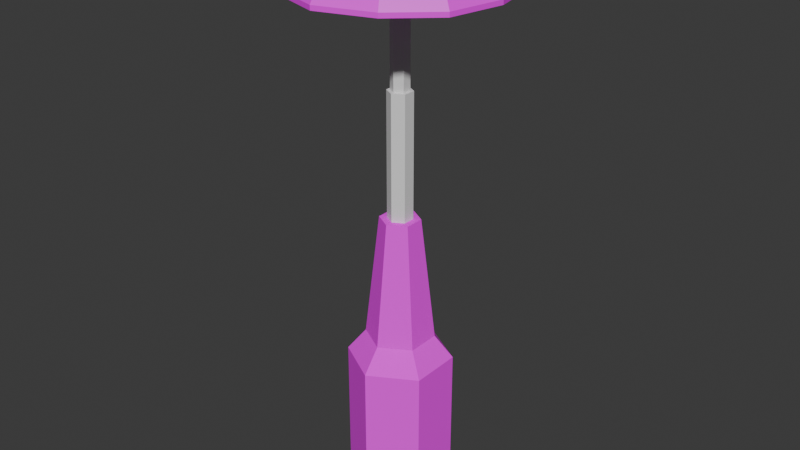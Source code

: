 # Source: Relay.blend  (saved by Blender 5.0.118; exported with 4.5.12 LTS)
import bpy
from mathutils import Matrix  # noqa: F401  (used for matrix-valued properties, if any)

bpy.ops.wm.read_factory_settings(use_empty=True)
scene = bpy.context.scene
scene.name = 'Scene'

# ---- collections
col_collection = bpy.data.collections.new('Collection'); scene.collection.children.link(col_collection)

# ---- images (referenced by path relative to the original .blend; pixels are not part of the script)
import os
ASSET_DIR = os.environ.get("B2B_ASSET_DIR", "")  # directory of the original .blend (textures are referenced by path, not embedded)
HERE = os.path.dirname(os.path.abspath(__file__))  # packed textures are extracted next to this script under _unpacked/

def load_image(name, relpath, width, height, colorspace="sRGB"):
    """Load a texture the original file referenced (path relative to the .blend, or extracted next to this script)."""
    p = next((c for c in (os.path.join(HERE, relpath), os.path.join(ASSET_DIR, relpath)) if relpath and os.path.exists(c)), "")
    if p:
        img = bpy.data.images.load(p, check_existing=True)
        img.name = name
    else:  # same state as the original file: an image datablock whose file is absent (Cycles renders it pink)
        img = bpy.data.images.new(name, width, height)
        img.source = "FILE"
        img.filepath = "//" + (relpath or name)
    img.colorspace_settings.name = colorspace
    return img
img_metal_panels_pt_4_png = load_image('metal_panels_pt_4.png', 'textures/Color Maps/metal_panels_pt_4.png', 1024, 1024, 'sRGB')
img_concrete_tx_2_png = load_image('concrete_tx_2.png', 'textures/concrete_tx_2.png', 1024, 1024, 'sRGB')

# ---- materials (node trees are filled in below, after node groups)
mat_base = bpy.data.materials.new('Base')
mat_head = bpy.data.materials.new('Head')
mat_pole = bpy.data.materials.new('Pole')

# ---- material node trees
mat_base.use_nodes = True; mat_base.node_tree.nodes.clear()
_N = mat_base.node_tree.nodes; _L = mat_base.node_tree.links
n0 = _N.new('ShaderNodeBsdfPrincipled'); n0.name = 'Principled BSDF'; n0.location = (-241, 111)
n0.inputs[2].default_value = 1.0
n1 = _N.new('ShaderNodeOutputMaterial'); n1.name = 'Material Output'; n1.location = (200, 100)
n2 = _N.new('ShaderNodeTexImage'); n2.name = 'Image Texture'; n2.location = (-742, 72)
n2.image = img_metal_panels_pt_4_png
_L.new(n0.outputs[0], n1.inputs[0])
_L.new(n2.outputs[0], n0.inputs[0])
n1.is_active_output = True
mat_head.use_nodes = True; mat_head.node_tree.nodes.clear()
_N = mat_head.node_tree.nodes; _L = mat_head.node_tree.links
n0 = _N.new('ShaderNodeBsdfPrincipled'); n0.name = 'Principled BSDF'; n0.location = (-200, 100)
n1 = _N.new('ShaderNodeOutputMaterial'); n1.name = 'Material Output'; n1.location = (200, 100)
n2 = _N.new('ShaderNodeTexImage'); n2.name = 'Image Texture'; n2.location = (-592, 69)
n2.image = img_concrete_tx_2_png
_L.new(n0.outputs[0], n1.inputs[0])
_L.new(n2.outputs[0], n0.inputs[0])
n1.is_active_output = True
mat_pole.use_nodes = True; mat_pole.node_tree.nodes.clear()
_N = mat_pole.node_tree.nodes; _L = mat_pole.node_tree.links
n0 = _N.new('ShaderNodeBsdfPrincipled'); n0.name = 'Principled BSDF'; n0.location = (-200, 100)
n1 = _N.new('ShaderNodeOutputMaterial'); n1.name = 'Material Output'; n1.location = (200, 100)
_L.new(n0.outputs[0], n1.inputs[0])
n1.is_active_output = True

# ---- world
world_world = bpy.data.worlds.new('World'); scene.world = world_world
world_world.use_nodes = True; world_world.node_tree.nodes.clear()
_N = world_world.node_tree.nodes; _L = world_world.node_tree.links
n0 = _N.new('ShaderNodeOutputWorld'); n0.name = 'World Output'; n0.location = (200, 100)
n1 = _N.new('ShaderNodeBackground'); n1.name = 'Background'; n1.location = (-200, 100)
n1.inputs[0].default_value = (0.05088, 0.05088, 0.05088, 1.0)
_L.new(n1.outputs[0], n0.inputs[0])
n0.is_active_output = True
world_world.color = (0.05088, 0.05088, 0.05088)
world_world.sun_shadow_jitter_overblur = 0.0

# ---- meshes
me_cylinder = bpy.data.meshes.new('Cylinder')
me_cylinder.from_pydata([(0.0001618, -0.05482, 3.991), (0.0001618, 0.1553, 2.026), (-0.04826, 0.02905, 3.991), (0.1337, 0.07818, 2.026), (-0.04826, -0.02687, 3.991), (0.1337, -0.07599, 2.026), (0.04858, -0.02687, 3.991), (0.0001618, -0.1531, 2.026), (0.0001618, 0.057, 3.991), (-0.1334, -0.07599, 2.026), (0.04858, 0.02905, 3.991), (-0.1334, 0.07818, 2.026), (-0.2044, 0.1192, 1.67), (-0.2044, 0.1192, -0.5015), (-0.2044, -0.117, 1.67), (-0.2044, -0.117, -0.5015), (0.0001618, -0.2351, 1.67), (0.0001618, -0.2351, -0.5015), (0.2047, -0.117, 1.67), (0.2047, -0.117, -0.5015), (0.0001618, 0.2373, 1.67), (0.2047, 0.1192, 1.67), (0.2047, 0.1192, -0.5015), (0.0001618, 0.2373, -0.5015), (0.07778, 0.0459, 3.991), (0.0001618, 0.09071, 3.991), (0.07778, -0.04372, 3.991), (0.0001618, -0.08853, 3.991), (-0.07745, -0.04372, 3.991), (-0.07745, 0.0459, 3.991)], [], [(1, 3, 21, 20), (7, 9, 14, 16), (29, 28, 4, 2), (9, 11, 12, 14), (7, 5, 26, 27), (26, 24, 10, 6), (27, 26, 6, 0), (11, 1, 20, 12), (25, 29, 2, 8), (15, 14, 12, 13), (28, 27, 0, 4), (3, 5, 18, 21), (17, 16, 14, 15), (13, 12, 20, 23), (19, 18, 16, 17), (22, 21, 18, 19), (23, 20, 21, 22), (5, 7, 16, 18), (24, 25, 8, 10), (5, 3, 24, 26), (3, 1, 25, 24), (1, 11, 29, 25), (11, 9, 28, 29), (9, 7, 27, 28), (22, 19, 17, 15, 13, 23)])
_uv = me_cylinder.uv_layers.new(name='UVMap')
_uv.uv.foreach_set('vector', [-0.6577, 1.232, -0.5576, 1.232, -0.531, 1.468, -0.6843, 1.468, 1.596, 0.657, 1.496, 0.6571, 1.469, 0.4215, 1.623, 0.4215, -0.518, 0.9113, -0.518, 0.8531, -0.4991, 0.8641, -0.499, 0.9004, 1.6, -0.4583, 1.5, -0.4583, 1.473, -0.6939, 1.626, -0.6939, 0.5995, 0.5818, 0.4994, 0.5818, 0.5203, -0.6939, 0.5785, -0.6939, -0.499, 0.9772, -0.499, 1.035, -0.518, 1.024, -0.518, 0.9881, -0.518, 0.9733, -0.518, 0.9151, -0.499, 0.9261, -0.4991, 0.9624, 1.6, -0.2189, 1.5, -0.2188, 1.473, -0.4544, 1.626, -0.4544, -0.518, 0.7873, -0.518, 0.7291, -0.4991, 0.74, -0.499, 0.7763, -0.4435, 0.7158, -0.4435, -0.6939, -0.2902, -0.6939, -0.2902, 0.7158, -0.518, 0.8493, -0.518, 0.7911, -0.4991, 0.802, -0.499, 0.8384, 1.6, 0.04495, 1.5, 0.04497, 1.473, -0.1906, 1.626, -0.1906, -0.133, -0.6939, -0.133, 0.7158, -0.2863, 0.7158, -0.2863, -0.6939, 0.02412, -0.6939, 0.02412, 0.7158, -0.1292, 0.7158, -0.1292, -0.6939, 0.3384, -0.6939, 0.3384, 0.7158, 0.1851, 0.7158, 0.1851, -0.6939, 0.1813, -0.6939, 0.1813, 0.7158, 0.02796, 0.7158, 0.02796, -0.6939, 0.4955, -0.6939, 0.4955, 0.7158, 0.3422, 0.7158, 0.3422, -0.6939, 1.596, 0.9063, 1.496, 0.9063, 1.469, 0.6707, 1.623, 0.6707, -0.499, 1.039, -0.499, 1.097, -0.518, 1.086, -0.518, 1.05, 0.7034, 0.5818, 0.6033, 0.5818, 0.6242, -0.6939, 0.6824, -0.6939, 0.8073, 0.5818, 0.7072, 0.5818, 0.7281, -0.6939, 0.7863, -0.6939, 0.9112, 0.5818, 0.8111, 0.5818, 0.8321, -0.6939, 0.8902, -0.6939, 1.015, 0.5818, 0.9151, 0.5818, 0.936, -0.6939, 0.9941, -0.6939, 1.119, 0.5818, 1.019, 0.5818, 1.04, -0.6939, 1.098, -0.6939, 0.8143, 1.319, 0.8143, 1.166, 0.947, 1.089, 1.08, 1.166, 1.08, 1.319, 0.947, 1.396])
me_cylinder.materials.append(mat_base)
me_cylinder.update()
me_cylinder_001 = bpy.data.meshes.new('Cylinder.001')
me_cylinder_001.from_pydata([(-0.0356, 0.02174, 7.173), (-0.0356, -0.01956, 7.173), (0.0001618, -0.0402, 7.173), (0.03592, -0.01956, 7.173), (0.03592, 0.02174, 7.173), (0.0001618, 0.04238, 7.173), (-0.06507, 0.03875, 7.173), (-0.06507, -0.03657, 7.173), (0.0001618, -0.07423, 7.173), (0.06539, -0.03657, 7.173), (0.06539, 0.03875, 7.173), (0.0001618, 0.07641, 7.173), (-0.06507, 0.03875, 8.091), (-0.06507, -0.03657, 8.091), (0.0001618, -0.07423, 8.091), (0.06539, -0.03657, 8.091), (0.06539, 0.03875, 8.091), (0.0001618, 0.07641, 8.091), (-0.4238, 0.2455, 7.435), (-0.4238, -0.2437, 7.435), (-0.0001063, -0.4883, 7.435), (0.4236, -0.2437, 7.435), (0.4236, 0.2455, 7.435), (-0.0001063, 0.4901, 7.435), (0.4759, 0.0008772, 7.435), (0.2434, -0.4083, 7.435), (0.2379, 0.4132, 7.435), (-0.4764, 0.0008772, 7.435), (-0.2383, -0.4115, 7.435), (-0.2383, 0.4132, 7.435), (-0.06507, 0.001091, 8.091), (0.03278, -0.0554, 8.091), (-0.03245, -0.0554, 8.091), (0.06539, 0.001091, 8.091), (-0.03245, 0.05758, 8.091), (0.03278, 0.05758, 8.091), (-0.4238, 0.2455, 7.506), (-0.4238, -0.2437, 7.506), (-0.0001063, -0.4883, 7.506), (0.4236, -0.2437, 7.506), (0.4236, 0.2455, 7.506), (-0.0001063, 0.4901, 7.506), (0.4759, 0.0008772, 7.506), (0.2434, -0.4083, 7.506), (0.2379, 0.4132, 7.506), (-0.4764, 0.0008772, 7.506), (-0.2383, -0.4115, 7.506), (-0.2383, 0.4132, 7.506), (-0.3588, 0.2081, 7.893), (-0.3588, -0.2061, 7.893), (-4.345e-05, -0.4132, 7.893), (0.3587, -0.2061, 7.893), (0.3587, 0.2081, 7.893), (-4.345e-05, 0.4152, 7.893), (0.403, 0.0009224, 7.893), (0.2061, -0.3455, 7.893), (0.2015, 0.3501, 7.893), (-0.4033, 0.0009224, 7.893), (-0.2017, -0.3482, 7.893), (-0.2017, 0.3501, 7.893), (-0.1808, 0.115, 8.25), (-0.1808, -0.09399, 8.25), (0.0001662, -0.1985, 8.25), (0.1811, -0.09399, 8.25), (0.1811, 0.115, 8.25), (0.0001662, 0.2195, 8.25), (0.2035, 0.01048, 8.25), (0.1042, -0.1643, 8.25), (0.1018, 0.1866, 8.25), (-0.2033, 0.01048, 8.25), (-0.1016, -0.1657, 8.25), (-0.1016, 0.1866, 8.25), (0.3826, -0.22, 7.575), (0.3826, 0.2219, 7.575), (-0.3828, -0.22, 7.575), (-8.811e-05, -0.4409, 7.575), (-8.811e-05, 0.4428, 7.575), (-0.3828, 0.2219, 7.575), (-0.4239, 0.0009004, 7.575), (-0.212, -0.3661, 7.575), (0.216, -0.3636, 7.575), (0.4236, 0.0009004, 7.575), (0.2117, 0.3679, 7.575), (-0.212, 0.3679, 7.575)], [], [(5, 0, 6, 11), (10, 11, 17, 35, 16), (1, 2, 8, 7), (0, 1, 7, 6), (4, 5, 11, 10), (3, 4, 10, 9), (2, 3, 9, 8), (76, 83, 29, 23), (9, 10, 16, 33, 15), (8, 9, 15, 31, 14), (11, 6, 12, 34, 17), (7, 8, 14, 32, 13), (6, 7, 13, 30, 12), (74, 79, 28, 19), (77, 78, 27, 18), (73, 82, 26, 22), (72, 81, 24, 21), (75, 80, 25, 20), (78, 30, 13, 74), (79, 32, 14, 75), (80, 31, 15, 72), (81, 33, 16, 73), (82, 35, 17, 76), (83, 34, 12, 77), (29, 18, 36, 47), (25, 21, 39, 43), (18, 27, 45, 36), (26, 23, 41, 44), (21, 24, 42, 39), (28, 20, 38, 46), (19, 28, 46, 37), (20, 25, 43, 38), (24, 22, 40, 42), (23, 29, 47, 41), (27, 19, 37, 45), (22, 26, 44, 40), (40, 44, 56, 52), (44, 41, 53, 56), (46, 38, 50, 58), (36, 45, 57, 48), (39, 42, 54, 51), (42, 40, 52, 54), (37, 46, 58, 49), (45, 37, 49, 57), (38, 43, 55, 50), (47, 36, 48, 59), (41, 47, 59, 53), (43, 39, 51, 55), (55, 51, 63, 67), (52, 56, 68, 64), (56, 53, 65, 68), (58, 50, 62, 70), (48, 57, 69, 60), (51, 54, 66, 63), (54, 52, 64, 66), (49, 58, 70, 61), (57, 49, 61, 69), (50, 55, 67, 62), (59, 48, 60, 71), (53, 59, 71, 65), (69, 61, 70, 62, 67, 63, 66, 64, 68, 65, 71, 60), (29, 83, 77, 18), (26, 82, 76, 23), (24, 81, 73, 22), (25, 80, 72, 21), (28, 79, 75, 20), (27, 78, 74, 19), (14, 31, 80, 75), (15, 33, 81, 72), (16, 35, 82, 73), (12, 30, 78, 77), (13, 32, 79, 74), (17, 34, 83, 76)])
me_cylinder_001.polygons.foreach_set('material_index', [0, 0, 0, 0, 0, 0, 0, 1, 0, 0, 0, 0, 0, 1, 1, 1, 1, 1, 1, 1, 1, 1, 1, 1, 1, 1, 1, 1, 1, 1, 1, 1, 1, 1, 1, 1, 1, 1, 1, 1, 1, 1, 1, 1, 1, 1, 1, 1, 1, 1, 1, 1, 1, 1, 1, 1, 1, 1, 1, 1, 1, 1, 1, 1, 1, 1, 1, 1, 1, 1, 1, 1, 1])
_uv = me_cylinder_001.uv_layers.new(name='UVMap')
_uv.uv.foreach_set('vector', [0.5751, 1.126, 0.5751, 1.099, 0.5942, 1.088, 0.5942, 1.137, 0.6033, 0.5856, 0.6522, 0.5856, 0.8511, 2.034, 0.7961, 2.034, 0.7411, 2.034, -0.47, 1.099, -0.47, 1.073, -0.4509, 1.062, -0.4509, 1.11, -0.4739, 1.073, -0.4739, 1.099, -0.493, 1.11, -0.493, 1.062, 1.084, 1.127, 1.084, 1.1, 1.103, 1.089, 1.103, 1.138, -0.4989, 1.112, -0.4989, 1.139, -0.518, 1.15, -0.518, 1.101, 0.5713, 1.099, 0.5713, 1.126, 0.5521, 1.137, 0.5521, 1.088, -2.064, 1.58, -1.853, 1.577, -1.791, 2.139, -2.156, 2.139, 0.6561, 0.5856, 0.7049, 0.5856, 0.9698, 2.034, 0.9148, 2.034, 0.8597, 2.034, 0.4994, 0.5856, 0.5483, 0.5856, 0.6173, 2.034, 0.5622, 2.034, 0.5072, 2.034, 0.7088, 0.5856, 0.7577, 0.5856, 1.088, 2.034, 1.033, 2.034, 0.9784, 2.034, 1.172, 1.018, 1.123, 1.018, 1.91, 0.3234, 1.965, 0.3233, 2.02, 0.3234, 0.8104, 1.182, 0.7615, 1.182, 1.097, 0.6928, 1.152, 0.6927, 1.207, 0.6928, -1.521, 1.559, -1.311, 1.556, -1.249, 2.119, -1.614, 2.119, -0.7735, 1.559, -0.5634, 1.556, -0.5007, 2.118, -0.8661, 2.118, 2.417, -0.4892, 2.627, -0.4922, 2.689, 0.06967, 2.324, 0.06967, 2.122, 2.02, 2.332, 2.017, 2.394, 2.579, 2.029, 2.579, 2.123, 0.8879, 2.338, 0.8849, 2.403, 1.447, 2.029, 1.447, 1.278, 1.255, 1.341, 0.6927, 1.395, 0.6987, 1.488, 1.258, -1.178, 1.556, -1.115, 0.9943, -1.06, 1.0, -0.9674, 1.559, -0.4322, 1.557, -0.3724, 0.9943, -0.3178, 1.001, -0.2267, 1.56, 2.465, 2.017, 2.528, 1.455, 2.582, 1.461, 2.675, 2.02, 2.386, -1.625, 2.448, -2.186, 2.503, -2.18, 2.596, -1.622, 0.1761, 1.556, 0.1139, 2.118, 0.05922, 2.112, -0.03385, 1.553, 0.2469, 2.108, 0.2469, 1.742, 0.3497, 1.742, 0.3497, 2.108, 0.3958, 2.099, 0.3958, 1.743, 0.4986, 1.743, 0.4986, 2.099, 0.3958, 1.36, 0.3958, 0.9943, 0.4986, 0.9943, 0.4986, 1.36, 0.6259, 1.815, 0.6259, 1.45, 0.7287, 1.45, 0.7287, 1.815, 1.91, 2.039, 1.91, 1.674, 2.013, 1.674, 2.013, 2.039, -1.726, 1.381, -1.726, 1.016, -1.623, 1.016, -1.623, 1.381, 0.2469, 1.734, 0.2469, 1.369, 0.3497, 1.369, 0.3497, 1.734, 0.6259, 1.067, 0.6259, 0.6927, 0.7287, 0.6927, 0.7287, 1.067, 0.6259, 1.441, 0.6259, 1.076, 0.7287, 1.076, 0.7287, 1.441, 0.2469, 1.36, 0.2469, 0.9943, 0.3497, 0.9943, 0.3497, 1.36, -1.726, 1.755, -1.726, 1.39, -1.623, 1.39, -1.623, 1.755, 0.3958, 1.734, 0.3958, 1.368, 0.4986, 1.368, 0.4986, 1.734, -0.588, 2.679, -0.2226, 2.679, -0.2608, 3.185, -0.5304, 3.185, 2.777, 2.588, 3.142, 2.588, 3.084, 3.093, 2.815, 3.093, 2.029, 2.588, 2.394, 2.588, 2.337, 3.094, 2.067, 3.094, 2.768, 3.094, 2.403, 3.094, 2.441, 2.588, 2.711, 2.588, 0.8725, 3.114, 0.5072, 3.114, 0.5452, 2.608, 0.8147, 2.608, -1.71, 2.679, -1.345, 2.679, -1.402, 3.185, -1.672, 3.185, 3.063, -0.009203, 2.698, -0.009203, 2.736, -0.5152, 3.006, -0.5152, 1.599, 2.524, 1.964, 2.524, 1.907, 3.03, 1.637, 3.03, 1.59, 3.03, 1.216, 3.03, 1.255, 2.524, 1.531, 2.524, 2.777, 1.455, 3.142, 1.455, 3.084, 1.961, 2.815, 1.961, 3.142, 2.476, 2.777, 2.476, 2.815, 1.97, 3.085, 1.97, -0.9622, 2.68, -0.6058, 2.68, -0.6622, 3.186, -0.9252, 3.186, 0.7854, 2.043, 1.048, 2.043, 0.9608, 2.599, 0.8582, 2.599, -0.6926, 2.672, -0.9622, 2.672, -0.9059, 2.127, -0.8007, 2.127, -0.492, 2.128, -0.2226, 2.128, -0.3175, 2.671, -0.4226, 2.671, 1.59, 0.6927, 1.859, 0.6927, 1.757, 1.251, 1.652, 1.251, 0.1427, 2.676, -0.1269, 2.676, -0.04751, 2.127, 0.0577, 2.127, 2.412, 0.8842, 2.681, 0.8842, 2.63, 1.436, 2.524, 1.436, 0.1514, 2.127, 0.4209, 2.127, 0.3356, 2.676, 0.2304, 2.675, 0.5072, 2.043, 0.7767, 2.043, 0.702, 2.599, 0.5968, 2.599, 2.412, 0.3233, 2.681, 0.3233, 2.569, 0.8755, 2.464, 0.8754, 1.59, 1.259, 1.866, 1.259, 1.803, 1.817, 1.695, 1.817, -1.24, 2.127, -0.9709, 2.127, -1.079, 2.672, -1.184, 2.672, -1.614, 2.127, -1.345, 2.127, -1.415, 2.67, -1.52, 2.67, 0.007289, 2.695, 0.1119, 2.685, 0.203, 2.737, 0.2645, 2.822, 0.2639, 2.93, 0.2213, 3.024, 0.1303, 3.076, 0.02564, 3.087, -0.06543, 3.034, -0.1269, 2.949, -0.1269, 2.844, -0.08379, 2.748, 0.2383, 0.9943, 0.1761, 1.556, -0.03385, 1.553, -0.1269, 0.9943, 2.324, -1.063, 2.386, -1.625, 2.596, -1.622, 2.689, -1.063, 2.403, 2.579, 2.465, 2.017, 2.675, 2.02, 2.768, 2.579, -0.492, 2.119, -0.4322, 1.557, -0.2267, 1.56, -0.1356, 2.119, -1.24, 2.118, -1.178, 1.556, -0.9674, 1.559, -0.8748, 2.118, 1.216, 1.817, 1.278, 1.255, 1.488, 1.258, 1.581, 1.817, 2.218, 0.3292, 2.273, 0.3233, 2.338, 0.8849, 2.123, 0.8879, 2.215, 1.461, 2.27, 1.455, 2.332, 2.017, 2.122, 2.02, 2.51, -1.048, 2.565, -1.054, 2.627, -0.4922, 2.417, -0.4892, -0.6809, 1.0, -0.6262, 0.9943, -0.5634, 1.556, -0.7735, 1.559, -1.429, 1.0, -1.374, 0.9943, -1.311, 1.556, -1.521, 1.559, -1.971, 1.022, -1.916, 1.016, -1.853, 1.577, -2.064, 1.58])
me_cylinder_001.materials.append(mat_base)
me_cylinder_001.materials.append(mat_head)
me_cylinder_001.update()
me_cylinder_002 = bpy.data.meshes.new('Cylinder.002')
me_cylinder_002.from_pydata([(-0.0356, 0.02174, 5.46), (-0.0356, -0.01956, 5.46), (0.0001618, -0.0402, 5.46), (0.03592, -0.01956, 5.46), (0.03592, 0.02174, 5.46), (0.0001618, 0.04238, 5.46), (-0.0356, 0.02174, 7.173), (-0.0356, -0.01956, 7.173), (0.0001618, -0.0402, 7.173), (0.03592, -0.01956, 7.173), (0.03592, 0.02174, 7.173), (0.0001618, 0.04238, 7.173)], [], [(4, 5, 11, 10), (3, 4, 10, 9), (2, 3, 9, 8), (5, 0, 6, 11), (1, 2, 8, 7), (0, 1, 7, 6)])
me_cylinder_002.polygons.foreach_set('material_index', [1, 1, 1, 1, 1, 1])
_uv = me_cylinder_002.uv_layers.new(name='UVMap')
_uv.uv.foreach_set('vector', [1.245, -0.6939, 1.272, -0.6939, 1.272, 0.4176, 1.245, 0.4176, 1.15, 0.4176, 1.123, 0.4176, 1.123, -0.6939, 1.15, -0.6939, 1.276, -0.6939, 1.303, -0.6939, 1.303, 0.4176, 1.276, 0.4176, 1.18, 0.4176, 1.154, 0.4176, 1.154, -0.6939, 1.18, -0.6939, 1.211, 0.4176, 1.184, 0.4176, 1.184, -0.6939, 1.211, -0.6939, 1.242, 0.4176, 1.215, 0.4176, 1.215, -0.6939, 1.242, -0.6939])
me_cylinder_002.materials.append(mat_base)
me_cylinder_002.materials.append(mat_pole)
me_cylinder_002.update()
me_cylinder_003 = bpy.data.meshes.new('Cylinder.003')
me_cylinder_003.from_pydata([(0.0001618, -0.05482, 3.76), (-0.04826, 0.02905, 3.76), (-0.04826, -0.02687, 3.76), (0.04858, -0.02687, 3.76), (0.0001618, 0.057, 3.76), (0.04858, 0.02905, 3.76), (-0.04826, 0.02905, 5.947), (-0.04826, -0.02687, 5.947), (0.0001618, -0.05482, 5.947), (0.04858, -0.02687, 5.947), (0.04858, 0.02905, 5.947), (0.0001618, 0.057, 5.947), (-0.0356, 0.02174, 5.947), (-0.0356, -0.01956, 5.947), (0.0001618, -0.0402, 5.947), (0.03592, -0.01956, 5.947), (0.03592, 0.02174, 5.947), (0.0001618, 0.04238, 5.947)], [], [(11, 6, 12, 17), (5, 4, 11, 10), (3, 5, 10, 9), (0, 3, 9, 8), (1, 2, 7, 6), (2, 0, 8, 7), (4, 1, 6, 11), (7, 8, 14, 13), (6, 7, 13, 12), (10, 11, 17, 16), (9, 10, 16, 15), (8, 9, 15, 14)])
me_cylinder_003.polygons.foreach_set('material_index', [1, 1, 1, 1, 1, 1, 1, 1, 1, 1, 1, 1])
_uv = me_cylinder_003.uv_layers.new(name='UVMap')
_uv.uv.foreach_set('vector', [0.4378, 0.756, 0.4378, 0.7197, 0.446, 0.7244, 0.446, 0.7512, -0.648, 0.7253, -0.6843, 0.7253, -0.6843, -0.6939, -0.648, -0.6939, -0.6442, -0.6939, -0.6079, -0.6939, -0.6079, 0.7253, -0.6442, 0.7253, -0.4874, 0.7253, -0.5237, 0.7253, -0.5237, -0.6939, -0.4874, -0.6939, -0.5677, 0.7253, -0.604, 0.7253, -0.604, -0.6939, -0.5677, -0.6939, -0.4473, 0.7253, -0.4836, 0.7253, -0.4836, -0.6939, -0.4473, -0.6939, -0.5276, 0.7253, -0.5639, 0.7253, -0.5639, -0.6939, -0.5276, -0.6939, 0.446, 0.7999, 0.446, 0.8362, 0.4378, 0.8315, 0.4378, 0.8047, 0.4378, 0.9165, 0.4378, 0.8802, 0.446, 0.885, 0.446, 0.9118, 0.4378, 0.7961, 0.4378, 0.7598, 0.446, 0.7646, 0.446, 0.7914, 0.446, 0.9204, 0.446, 0.9566, 0.4378, 0.9519, 0.4378, 0.9251, 0.446, 0.8401, 0.446, 0.8764, 0.4378, 0.8716, 0.4378, 0.8448])
me_cylinder_003.materials.append(mat_base)
me_cylinder_003.materials.append(mat_pole)
me_cylinder_003.update()

# ---- objects
ob_base = bpy.data.objects.new('Base', me_cylinder)
ob_head = bpy.data.objects.new('Head', me_cylinder_001)
ob_pole2 = bpy.data.objects.new('Pole2', me_cylinder_002)
ob_pole1 = bpy.data.objects.new('Pole1', me_cylinder_003)

# ---- transforms, parenting, visibility, modifiers, constraints
ob_base.location = (0.0, 0.0, 0.0)
ob_base.scale = (1.0, 1.0, 0.2888)
ob_head.parent = ob_pole2
ob_head.matrix_parent_inverse = Matrix(((1.0, -0.0, 0.0, -0.0), (-0.0, 1.0, -0.0, 0.0), (0.0, -0.0, 3.463, -0.0), (-0.0, 0.0, -0.0, 1.0)))
ob_head.location = (0.0, 0.0, 0.0)
ob_head.scale = (1.0, 1.0, 0.2888)
ob_pole2.parent = ob_pole1
ob_pole2.matrix_parent_inverse = Matrix(((1.0, -0.0, 0.0, -0.0), (-0.0, 1.0, -0.0, 0.0), (0.0, -0.0, 3.463, -0.0), (-0.0, 0.0, -0.0, 1.0)))
ob_pole2.location = (0.0, 0.0, 0.0)
ob_pole2.scale = (1.0, 1.0, 0.2888)
ob_pole1.parent = ob_base
ob_pole1.matrix_parent_inverse = Matrix(((1.0, -0.0, 0.0, -0.0), (-0.0, 1.0, -0.0, 0.0), (0.0, -0.0, 3.463, -0.0), (-0.0, 0.0, -0.0, 1.0)))
ob_pole1.location = (0.0, 0.0, 0.0)
ob_pole1.scale = (1.0, 1.0, 0.2888)

# ---- collection membership
col_collection.objects.link(ob_base)
col_collection.objects.link(ob_head)
col_collection.objects.link(ob_pole2)
col_collection.objects.link(ob_pole1)

# ---- scene / render settings (as saved in the file)
scene.frame_start = 1; scene.frame_end = 250; scene.frame_set(0)
scene.render.engine = 'BLENDER_EEVEE_NEXT'
scene.render.bake_bias = 0.0
scene.render.bake_samples = 0
scene.cycles.sampling_pattern = 'TABULATED_SOBOL'
scene.eevee.use_volume_custom_range = False
bpy.context.view_layer.update()

# ---- added for rendering (the .blend has no active camera and no usable light): camera, sun
cam_auto = bpy.data.cameras.new('AutoCamera')
cam_auto.lens = 50.0
cam_auto.sensor_width = 36.0
cam_auto.clip_end = 1000.0
ob_auto_camera = bpy.data.objects.new('AutoCamera', cam_auto)
scene.collection.objects.link(ob_auto_camera)
ob_auto_camera.location = (2.65739, -3.18819, 3.24484)
ob_auto_camera.rotation_euler = (1.09748, -7.21219e-08, 0.694738)
scene.camera = ob_auto_camera
light_auto_sun = bpy.data.lights.new('AutoSun', 'SUN')
light_auto_sun.energy = 3.0
light_auto_sun.angle = 0.0523599
ob_auto_sun = bpy.data.objects.new('AutoSun', light_auto_sun)
scene.collection.objects.link(ob_auto_sun)
ob_auto_sun.rotation_euler = (0.872665, 0.174533, 0.523599)
bpy.context.view_layer.update()
